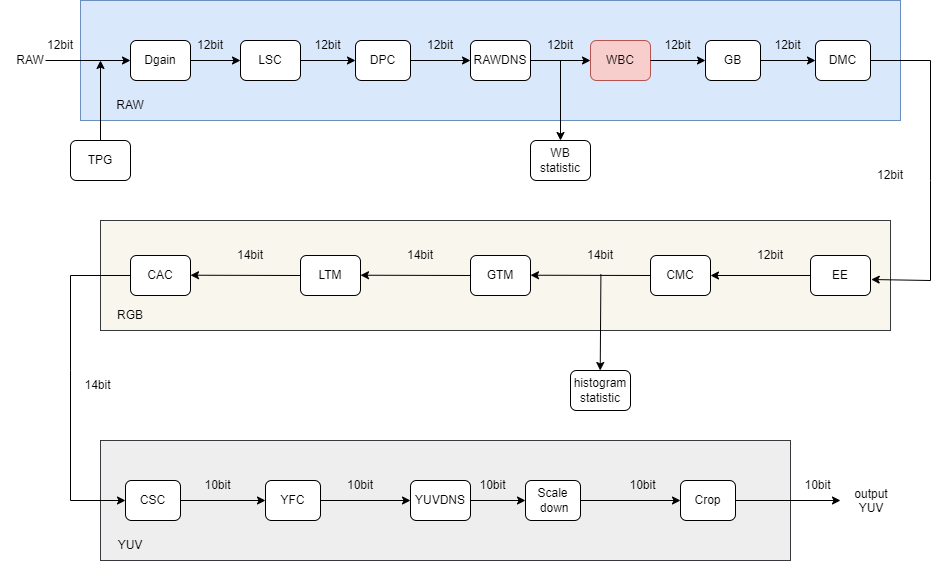

The diagram above was exported from draw.io. Its source (the exported page's mxGraphModel, read from the mxfile embedded in the PNG):
<mxGraphModel dx="941" dy="644" grid="1" gridSize="10" guides="1" tooltips="1" connect="1" arrows="1" fold="1" page="1" pageScale="1" pageWidth="1169" pageHeight="827" math="0" shadow="0">
  <root>
    <mxCell id="0" />
    <mxCell id="1" parent="0" />
    <mxCell id="P53_dWtyHW9QEXLuieOo-2" value="" style="rounded=0;whiteSpace=wrap;html=1;fillColor=#dae8fc;strokeColor=#6c8ebf;" parent="1" vertex="1">
      <mxGeometry x="150" y="200" width="820" height="120" as="geometry" />
    </mxCell>
    <mxCell id="P53_dWtyHW9QEXLuieOo-3" value="Dgain" style="rounded=1;whiteSpace=wrap;html=1;" parent="1" vertex="1">
      <mxGeometry x="200" y="240" width="60" height="40" as="geometry" />
    </mxCell>
    <mxCell id="P53_dWtyHW9QEXLuieOo-4" value="" style="endArrow=classic;html=1;rounded=0;exitX=0.25;exitY=1;exitDx=0;exitDy=0;" parent="1" source="P53_dWtyHW9QEXLuieOo-5" edge="1">
      <mxGeometry width="50" height="50" relative="1" as="geometry">
        <mxPoint x="130" y="260" as="sourcePoint" />
        <mxPoint x="200" y="260" as="targetPoint" />
      </mxGeometry>
    </mxCell>
    <mxCell id="P53_dWtyHW9QEXLuieOo-5" value="12bit" style="text;html=1;strokeColor=none;fillColor=none;align=center;verticalAlign=middle;whiteSpace=wrap;rounded=0;" parent="1" vertex="1">
      <mxGeometry x="100" y="230" width="60" height="30" as="geometry" />
    </mxCell>
    <mxCell id="P53_dWtyHW9QEXLuieOo-6" value="RAW" style="text;html=1;strokeColor=none;fillColor=none;align=center;verticalAlign=middle;whiteSpace=wrap;rounded=0;" parent="1" vertex="1">
      <mxGeometry x="70" y="245" width="60" height="30" as="geometry" />
    </mxCell>
    <mxCell id="P53_dWtyHW9QEXLuieOo-11" value="" style="group" parent="1" vertex="1" connectable="0">
      <mxGeometry x="250" y="230" width="120" height="50" as="geometry" />
    </mxCell>
    <mxCell id="P53_dWtyHW9QEXLuieOo-9" value="12bit" style="text;html=1;strokeColor=none;fillColor=none;align=center;verticalAlign=middle;whiteSpace=wrap;rounded=0;" parent="P53_dWtyHW9QEXLuieOo-11" vertex="1">
      <mxGeometry width="60" height="30" as="geometry" />
    </mxCell>
    <mxCell id="P53_dWtyHW9QEXLuieOo-10" value="" style="group" parent="P53_dWtyHW9QEXLuieOo-11" vertex="1" connectable="0">
      <mxGeometry x="60" y="10" width="60" height="40" as="geometry" />
    </mxCell>
    <mxCell id="P53_dWtyHW9QEXLuieOo-7" value="LSC" style="rounded=1;whiteSpace=wrap;html=1;" parent="P53_dWtyHW9QEXLuieOo-10" vertex="1">
      <mxGeometry width="60" height="40" as="geometry" />
    </mxCell>
    <mxCell id="P53_dWtyHW9QEXLuieOo-8" value="" style="endArrow=classic;html=1;rounded=0;exitX=1;exitY=0.5;exitDx=0;exitDy=0;" parent="P53_dWtyHW9QEXLuieOo-10" source="P53_dWtyHW9QEXLuieOo-3" edge="1">
      <mxGeometry width="50" height="50" relative="1" as="geometry">
        <mxPoint x="-50" y="70" as="sourcePoint" />
        <mxPoint y="20" as="targetPoint" />
      </mxGeometry>
    </mxCell>
    <mxCell id="P53_dWtyHW9QEXLuieOo-12" value="" style="group" parent="1" vertex="1" connectable="0">
      <mxGeometry x="370" y="230" width="110" height="50" as="geometry" />
    </mxCell>
    <mxCell id="P53_dWtyHW9QEXLuieOo-13" value="12bit" style="text;html=1;strokeColor=none;fillColor=none;align=center;verticalAlign=middle;whiteSpace=wrap;rounded=0;" parent="P53_dWtyHW9QEXLuieOo-12" vertex="1">
      <mxGeometry width="55" height="30" as="geometry" />
    </mxCell>
    <mxCell id="P53_dWtyHW9QEXLuieOo-14" value="" style="group" parent="P53_dWtyHW9QEXLuieOo-12" vertex="1" connectable="0">
      <mxGeometry x="55" y="10" width="55" height="40" as="geometry" />
    </mxCell>
    <mxCell id="P53_dWtyHW9QEXLuieOo-15" value="DPC" style="rounded=1;whiteSpace=wrap;html=1;" parent="P53_dWtyHW9QEXLuieOo-14" vertex="1">
      <mxGeometry width="55" height="40" as="geometry" />
    </mxCell>
    <mxCell id="P53_dWtyHW9QEXLuieOo-16" value="" style="endArrow=classic;html=1;rounded=0;exitX=0;exitY=1;exitDx=0;exitDy=0;" parent="P53_dWtyHW9QEXLuieOo-14" source="P53_dWtyHW9QEXLuieOo-13" edge="1">
      <mxGeometry width="50" height="50" relative="1" as="geometry">
        <mxPoint x="-45.83333333333333" y="70" as="sourcePoint" />
        <mxPoint y="20" as="targetPoint" />
      </mxGeometry>
    </mxCell>
    <mxCell id="P53_dWtyHW9QEXLuieOo-18" value="" style="group" parent="1" vertex="1" connectable="0">
      <mxGeometry x="480" y="230" width="120" height="50" as="geometry" />
    </mxCell>
    <mxCell id="P53_dWtyHW9QEXLuieOo-19" value="12bit" style="text;html=1;strokeColor=none;fillColor=none;align=center;verticalAlign=middle;whiteSpace=wrap;rounded=0;" parent="P53_dWtyHW9QEXLuieOo-18" vertex="1">
      <mxGeometry width="60" height="30" as="geometry" />
    </mxCell>
    <mxCell id="P53_dWtyHW9QEXLuieOo-20" value="" style="group" parent="P53_dWtyHW9QEXLuieOo-18" vertex="1" connectable="0">
      <mxGeometry x="60" y="10" width="60" height="40" as="geometry" />
    </mxCell>
    <mxCell id="P53_dWtyHW9QEXLuieOo-21" value="RAWDNS" style="rounded=1;whiteSpace=wrap;html=1;" parent="P53_dWtyHW9QEXLuieOo-20" vertex="1">
      <mxGeometry width="60" height="40" as="geometry" />
    </mxCell>
    <mxCell id="P53_dWtyHW9QEXLuieOo-22" value="" style="endArrow=classic;html=1;rounded=0;exitX=0;exitY=1;exitDx=0;exitDy=0;" parent="P53_dWtyHW9QEXLuieOo-20" source="P53_dWtyHW9QEXLuieOo-19" edge="1">
      <mxGeometry width="50" height="50" relative="1" as="geometry">
        <mxPoint x="-50" y="70" as="sourcePoint" />
        <mxPoint y="20" as="targetPoint" />
      </mxGeometry>
    </mxCell>
    <mxCell id="P53_dWtyHW9QEXLuieOo-23" value="" style="group" parent="1" vertex="1" connectable="0">
      <mxGeometry x="600" y="230" width="120" height="50" as="geometry" />
    </mxCell>
    <mxCell id="P53_dWtyHW9QEXLuieOo-24" value="12bit" style="text;html=1;strokeColor=none;fillColor=none;align=center;verticalAlign=middle;whiteSpace=wrap;rounded=0;" parent="P53_dWtyHW9QEXLuieOo-23" vertex="1">
      <mxGeometry width="60" height="30" as="geometry" />
    </mxCell>
    <mxCell id="P53_dWtyHW9QEXLuieOo-25" value="" style="group" parent="P53_dWtyHW9QEXLuieOo-23" vertex="1" connectable="0">
      <mxGeometry x="60" y="10" width="60" height="40" as="geometry" />
    </mxCell>
    <mxCell id="P53_dWtyHW9QEXLuieOo-26" value="WBC" style="rounded=1;whiteSpace=wrap;html=1;fillColor=#f8cecc;strokeColor=#b85450;" parent="P53_dWtyHW9QEXLuieOo-25" vertex="1">
      <mxGeometry width="60" height="40" as="geometry" />
    </mxCell>
    <mxCell id="P53_dWtyHW9QEXLuieOo-27" value="" style="endArrow=classic;html=1;rounded=0;exitX=0;exitY=1;exitDx=0;exitDy=0;" parent="P53_dWtyHW9QEXLuieOo-25" source="P53_dWtyHW9QEXLuieOo-24" edge="1">
      <mxGeometry width="50" height="50" relative="1" as="geometry">
        <mxPoint x="-50" y="70" as="sourcePoint" />
        <mxPoint y="20" as="targetPoint" />
      </mxGeometry>
    </mxCell>
    <mxCell id="P53_dWtyHW9QEXLuieOo-28" value="WB statistic" style="rounded=1;whiteSpace=wrap;html=1;" parent="1" vertex="1">
      <mxGeometry x="600" y="340" width="60" height="40" as="geometry" />
    </mxCell>
    <mxCell id="P53_dWtyHW9QEXLuieOo-29" value="" style="endArrow=classic;html=1;rounded=0;" parent="1" edge="1">
      <mxGeometry width="50" height="50" relative="1" as="geometry">
        <mxPoint x="630" y="260" as="sourcePoint" />
        <mxPoint x="630" y="340" as="targetPoint" />
      </mxGeometry>
    </mxCell>
    <mxCell id="P53_dWtyHW9QEXLuieOo-30" value="" style="group" parent="1" vertex="1" connectable="0">
      <mxGeometry x="720" y="230" width="110" height="50" as="geometry" />
    </mxCell>
    <mxCell id="P53_dWtyHW9QEXLuieOo-31" value="12bit" style="text;html=1;strokeColor=none;fillColor=none;align=center;verticalAlign=middle;whiteSpace=wrap;rounded=0;" parent="P53_dWtyHW9QEXLuieOo-30" vertex="1">
      <mxGeometry width="55" height="30" as="geometry" />
    </mxCell>
    <mxCell id="P53_dWtyHW9QEXLuieOo-32" value="" style="group" parent="P53_dWtyHW9QEXLuieOo-30" vertex="1" connectable="0">
      <mxGeometry x="55" y="10" width="55" height="40" as="geometry" />
    </mxCell>
    <mxCell id="P53_dWtyHW9QEXLuieOo-33" value="GB" style="rounded=1;whiteSpace=wrap;html=1;" parent="P53_dWtyHW9QEXLuieOo-32" vertex="1">
      <mxGeometry width="55" height="40" as="geometry" />
    </mxCell>
    <mxCell id="P53_dWtyHW9QEXLuieOo-34" value="" style="endArrow=classic;html=1;rounded=0;exitX=0;exitY=1;exitDx=0;exitDy=0;" parent="P53_dWtyHW9QEXLuieOo-32" source="P53_dWtyHW9QEXLuieOo-31" edge="1">
      <mxGeometry width="50" height="50" relative="1" as="geometry">
        <mxPoint x="-45.83333333333333" y="70" as="sourcePoint" />
        <mxPoint y="20" as="targetPoint" />
      </mxGeometry>
    </mxCell>
    <mxCell id="P53_dWtyHW9QEXLuieOo-35" value="" style="group" parent="1" vertex="1" connectable="0">
      <mxGeometry x="830" y="230" width="110" height="50" as="geometry" />
    </mxCell>
    <mxCell id="P53_dWtyHW9QEXLuieOo-36" value="12bit" style="text;html=1;strokeColor=none;fillColor=none;align=center;verticalAlign=middle;whiteSpace=wrap;rounded=0;" parent="P53_dWtyHW9QEXLuieOo-35" vertex="1">
      <mxGeometry width="55" height="30" as="geometry" />
    </mxCell>
    <mxCell id="P53_dWtyHW9QEXLuieOo-37" value="" style="group" parent="P53_dWtyHW9QEXLuieOo-35" vertex="1" connectable="0">
      <mxGeometry x="55" y="10" width="55" height="40" as="geometry" />
    </mxCell>
    <mxCell id="P53_dWtyHW9QEXLuieOo-38" value="DMC" style="rounded=1;whiteSpace=wrap;html=1;" parent="P53_dWtyHW9QEXLuieOo-37" vertex="1">
      <mxGeometry width="55" height="40" as="geometry" />
    </mxCell>
    <mxCell id="P53_dWtyHW9QEXLuieOo-39" value="" style="endArrow=classic;html=1;rounded=0;exitX=0;exitY=1;exitDx=0;exitDy=0;" parent="P53_dWtyHW9QEXLuieOo-37" source="P53_dWtyHW9QEXLuieOo-36" edge="1">
      <mxGeometry width="50" height="50" relative="1" as="geometry">
        <mxPoint x="-45.83333333333333" y="70" as="sourcePoint" />
        <mxPoint y="20" as="targetPoint" />
      </mxGeometry>
    </mxCell>
    <mxCell id="P53_dWtyHW9QEXLuieOo-40" value="" style="rounded=0;whiteSpace=wrap;html=1;fillColor=#f9f7ed;strokeColor=#36393d;" parent="1" vertex="1">
      <mxGeometry x="170" y="420" width="790" height="110" as="geometry" />
    </mxCell>
    <mxCell id="P53_dWtyHW9QEXLuieOo-53" value="EE" style="rounded=1;whiteSpace=wrap;html=1;" parent="1" vertex="1">
      <mxGeometry x="880" y="455" width="60" height="40" as="geometry" />
    </mxCell>
    <mxCell id="P53_dWtyHW9QEXLuieOo-54" value="" style="endArrow=classic;html=1;rounded=0;entryX=1.012;entryY=0.6;entryDx=0;entryDy=0;entryPerimeter=0;" parent="1" target="P53_dWtyHW9QEXLuieOo-53" edge="1">
      <mxGeometry width="50" height="50" relative="1" as="geometry">
        <mxPoint x="940" y="260" as="sourcePoint" />
        <mxPoint x="990" y="210" as="targetPoint" />
        <Array as="points">
          <mxPoint x="1000" y="260" />
          <mxPoint x="1000" y="380" />
          <mxPoint x="1000" y="480" />
        </Array>
      </mxGeometry>
    </mxCell>
    <mxCell id="P53_dWtyHW9QEXLuieOo-55" value="CMC" style="rounded=1;whiteSpace=wrap;html=1;" parent="1" vertex="1">
      <mxGeometry x="720" y="455" width="60" height="40" as="geometry" />
    </mxCell>
    <mxCell id="P53_dWtyHW9QEXLuieOo-56" value="GTM" style="rounded=1;whiteSpace=wrap;html=1;" parent="1" vertex="1">
      <mxGeometry x="540" y="455" width="60" height="40" as="geometry" />
    </mxCell>
    <mxCell id="P53_dWtyHW9QEXLuieOo-57" value="LTM" style="rounded=1;whiteSpace=wrap;html=1;" parent="1" vertex="1">
      <mxGeometry x="370" y="455" width="60" height="40" as="geometry" />
    </mxCell>
    <mxCell id="P53_dWtyHW9QEXLuieOo-58" value="&lt;font color=&quot;#000000&quot;&gt;CAC&lt;/font&gt;" style="rounded=1;whiteSpace=wrap;html=1;fillColor=#FFFFFF;fontColor=#ffffff;strokeColor=#000000;" parent="1" vertex="1">
      <mxGeometry x="200" y="455" width="60" height="40" as="geometry" />
    </mxCell>
    <mxCell id="P53_dWtyHW9QEXLuieOo-59" value="12bit" style="text;html=1;strokeColor=none;fillColor=none;align=center;verticalAlign=middle;whiteSpace=wrap;rounded=0;" parent="1" vertex="1">
      <mxGeometry x="930" y="360" width="60" height="30" as="geometry" />
    </mxCell>
    <mxCell id="P53_dWtyHW9QEXLuieOo-60" value="" style="endArrow=classic;html=1;rounded=0;exitX=0;exitY=0.5;exitDx=0;exitDy=0;" parent="1" source="P53_dWtyHW9QEXLuieOo-53" target="P53_dWtyHW9QEXLuieOo-55" edge="1">
      <mxGeometry width="50" height="50" relative="1" as="geometry">
        <mxPoint x="670" y="390" as="sourcePoint" />
        <mxPoint x="770" y="360" as="targetPoint" />
      </mxGeometry>
    </mxCell>
    <mxCell id="P53_dWtyHW9QEXLuieOo-61" value="12bit" style="text;html=1;strokeColor=none;fillColor=none;align=center;verticalAlign=middle;whiteSpace=wrap;rounded=0;" parent="1" vertex="1">
      <mxGeometry x="810" y="440" width="60" height="30" as="geometry" />
    </mxCell>
    <mxCell id="P53_dWtyHW9QEXLuieOo-62" value="" style="endArrow=classic;html=1;rounded=0;" parent="1" edge="1">
      <mxGeometry width="50" height="50" relative="1" as="geometry">
        <mxPoint x="720" y="475" as="sourcePoint" />
        <mxPoint x="600" y="474.71" as="targetPoint" />
      </mxGeometry>
    </mxCell>
    <mxCell id="P53_dWtyHW9QEXLuieOo-63" value="" style="endArrow=classic;html=1;rounded=0;exitX=0;exitY=0.5;exitDx=0;exitDy=0;" parent="1" source="P53_dWtyHW9QEXLuieOo-56" edge="1">
      <mxGeometry width="50" height="50" relative="1" as="geometry">
        <mxPoint x="530" y="474.71" as="sourcePoint" />
        <mxPoint x="430" y="474.71" as="targetPoint" />
      </mxGeometry>
    </mxCell>
    <mxCell id="P53_dWtyHW9QEXLuieOo-64" value="" style="endArrow=classic;html=1;rounded=0;exitX=0;exitY=0.5;exitDx=0;exitDy=0;" parent="1" source="P53_dWtyHW9QEXLuieOo-57" edge="1">
      <mxGeometry width="50" height="50" relative="1" as="geometry">
        <mxPoint x="360" y="474.71" as="sourcePoint" />
        <mxPoint x="260" y="474.71" as="targetPoint" />
      </mxGeometry>
    </mxCell>
    <mxCell id="P53_dWtyHW9QEXLuieOo-65" value="14bit" style="text;html=1;strokeColor=none;fillColor=none;align=center;verticalAlign=middle;whiteSpace=wrap;rounded=0;" parent="1" vertex="1">
      <mxGeometry x="640" y="440" width="60" height="30" as="geometry" />
    </mxCell>
    <mxCell id="P53_dWtyHW9QEXLuieOo-66" value="14bit" style="text;html=1;strokeColor=none;fillColor=none;align=center;verticalAlign=middle;whiteSpace=wrap;rounded=0;" parent="1" vertex="1">
      <mxGeometry x="460" y="440" width="60" height="30" as="geometry" />
    </mxCell>
    <mxCell id="P53_dWtyHW9QEXLuieOo-67" value="14bit" style="text;html=1;strokeColor=none;fillColor=none;align=center;verticalAlign=middle;whiteSpace=wrap;rounded=0;" parent="1" vertex="1">
      <mxGeometry x="290" y="440" width="60" height="30" as="geometry" />
    </mxCell>
    <mxCell id="P53_dWtyHW9QEXLuieOo-68" value="histogram statistic" style="rounded=1;whiteSpace=wrap;html=1;" parent="1" vertex="1">
      <mxGeometry x="640" y="570" width="60" height="40" as="geometry" />
    </mxCell>
    <mxCell id="P53_dWtyHW9QEXLuieOo-69" value="" style="endArrow=classic;html=1;rounded=0;exitX=0.507;exitY=1.129;exitDx=0;exitDy=0;exitPerimeter=0;" parent="1" source="P53_dWtyHW9QEXLuieOo-65" edge="1">
      <mxGeometry width="50" height="50" relative="1" as="geometry">
        <mxPoint x="670" y="480" as="sourcePoint" />
        <mxPoint x="669.71" y="570" as="targetPoint" />
      </mxGeometry>
    </mxCell>
    <mxCell id="P53_dWtyHW9QEXLuieOo-70" value="" style="rounded=0;whiteSpace=wrap;html=1;fillColor=#eeeeee;strokeColor=#36393d;" parent="1" vertex="1">
      <mxGeometry x="170" y="640" width="690" height="120" as="geometry" />
    </mxCell>
    <mxCell id="P53_dWtyHW9QEXLuieOo-78" value="" style="group" parent="1" vertex="1" connectable="0">
      <mxGeometry x="540" y="670" width="110" height="50" as="geometry" />
    </mxCell>
    <mxCell id="P53_dWtyHW9QEXLuieOo-79" value="10bit" style="text;html=1;strokeColor=none;fillColor=none;align=center;verticalAlign=middle;whiteSpace=wrap;rounded=0;" parent="P53_dWtyHW9QEXLuieOo-78" vertex="1">
      <mxGeometry x="-5" width="55" height="30" as="geometry" />
    </mxCell>
    <mxCell id="P53_dWtyHW9QEXLuieOo-80" value="" style="group" parent="P53_dWtyHW9QEXLuieOo-78" vertex="1" connectable="0">
      <mxGeometry x="55" y="10" width="55" height="40" as="geometry" />
    </mxCell>
    <mxCell id="P53_dWtyHW9QEXLuieOo-81" value="Scale &amp;nbsp;down" style="rounded=1;whiteSpace=wrap;html=1;" parent="P53_dWtyHW9QEXLuieOo-80" vertex="1">
      <mxGeometry width="55" height="40" as="geometry" />
    </mxCell>
    <mxCell id="P53_dWtyHW9QEXLuieOo-82" value="" style="endArrow=classic;html=1;rounded=0;" parent="P53_dWtyHW9QEXLuieOo-80" edge="1">
      <mxGeometry width="50" height="50" relative="1" as="geometry">
        <mxPoint x="-70" y="20" as="sourcePoint" />
        <mxPoint y="20" as="targetPoint" />
      </mxGeometry>
    </mxCell>
    <mxCell id="P53_dWtyHW9QEXLuieOo-83" value="" style="group" parent="1" vertex="1" connectable="0">
      <mxGeometry x="420" y="670" width="120" height="50" as="geometry" />
    </mxCell>
    <mxCell id="P53_dWtyHW9QEXLuieOo-84" value="10bit" style="text;html=1;strokeColor=none;fillColor=none;align=center;verticalAlign=middle;whiteSpace=wrap;rounded=0;" parent="P53_dWtyHW9QEXLuieOo-83" vertex="1">
      <mxGeometry x="-20" width="60" height="30" as="geometry" />
    </mxCell>
    <mxCell id="P53_dWtyHW9QEXLuieOo-85" value="" style="group" parent="P53_dWtyHW9QEXLuieOo-83" vertex="1" connectable="0">
      <mxGeometry x="60" y="10" width="60" height="40" as="geometry" />
    </mxCell>
    <mxCell id="P53_dWtyHW9QEXLuieOo-86" value="YUVDNS" style="rounded=1;whiteSpace=wrap;html=1;" parent="P53_dWtyHW9QEXLuieOo-85" vertex="1">
      <mxGeometry width="60" height="40" as="geometry" />
    </mxCell>
    <mxCell id="P53_dWtyHW9QEXLuieOo-87" value="" style="endArrow=classic;html=1;rounded=0;" parent="P53_dWtyHW9QEXLuieOo-85" edge="1">
      <mxGeometry width="50" height="50" relative="1" as="geometry">
        <mxPoint x="-90" y="20" as="sourcePoint" />
        <mxPoint y="20" as="targetPoint" />
      </mxGeometry>
    </mxCell>
    <mxCell id="P53_dWtyHW9QEXLuieOo-93" value="" style="group" parent="1" vertex="1" connectable="0">
      <mxGeometry x="280" y="670" width="110" height="50" as="geometry" />
    </mxCell>
    <mxCell id="P53_dWtyHW9QEXLuieOo-95" value="" style="group" parent="P53_dWtyHW9QEXLuieOo-93" vertex="1" connectable="0">
      <mxGeometry x="55" y="10" width="55" height="40" as="geometry" />
    </mxCell>
    <mxCell id="P53_dWtyHW9QEXLuieOo-96" value="YFC" style="rounded=1;whiteSpace=wrap;html=1;" parent="P53_dWtyHW9QEXLuieOo-95" vertex="1">
      <mxGeometry width="55" height="40" as="geometry" />
    </mxCell>
    <mxCell id="P53_dWtyHW9QEXLuieOo-97" value="" style="endArrow=classic;html=1;rounded=0;exitX=1;exitY=0.5;exitDx=0;exitDy=0;" parent="P53_dWtyHW9QEXLuieOo-95" source="P53_dWtyHW9QEXLuieOo-101" edge="1">
      <mxGeometry width="50" height="50" relative="1" as="geometry">
        <mxPoint x="-45.83333333333333" y="70" as="sourcePoint" />
        <mxPoint y="20" as="targetPoint" />
      </mxGeometry>
    </mxCell>
    <mxCell id="P53_dWtyHW9QEXLuieOo-98" value="" style="group" parent="1" vertex="1" connectable="0">
      <mxGeometry x="140" y="670" width="110" height="50" as="geometry" />
    </mxCell>
    <mxCell id="P53_dWtyHW9QEXLuieOo-100" value="" style="group" parent="P53_dWtyHW9QEXLuieOo-98" vertex="1" connectable="0">
      <mxGeometry x="55" y="10" width="55" height="40" as="geometry" />
    </mxCell>
    <mxCell id="P53_dWtyHW9QEXLuieOo-101" value="CSC" style="rounded=1;whiteSpace=wrap;html=1;" parent="P53_dWtyHW9QEXLuieOo-100" vertex="1">
      <mxGeometry width="55" height="40" as="geometry" />
    </mxCell>
    <mxCell id="P53_dWtyHW9QEXLuieOo-102" value="" style="endArrow=classic;html=1;rounded=0;exitX=0;exitY=0.5;exitDx=0;exitDy=0;" parent="P53_dWtyHW9QEXLuieOo-100" source="P53_dWtyHW9QEXLuieOo-58" edge="1">
      <mxGeometry width="50" height="50" relative="1" as="geometry">
        <mxPoint x="-45.83333333333333" y="70" as="sourcePoint" />
        <mxPoint y="20" as="targetPoint" />
        <Array as="points">
          <mxPoint x="-55" y="-205" />
          <mxPoint x="-55" y="-110" />
          <mxPoint x="-55" y="20" />
        </Array>
      </mxGeometry>
    </mxCell>
    <mxCell id="P53_dWtyHW9QEXLuieOo-103" value="" style="group" parent="1" vertex="1" connectable="0">
      <mxGeometry x="695" y="670" width="110" height="50" as="geometry" />
    </mxCell>
    <mxCell id="P53_dWtyHW9QEXLuieOo-104" value="10bit" style="text;html=1;strokeColor=none;fillColor=none;align=center;verticalAlign=middle;whiteSpace=wrap;rounded=0;" parent="P53_dWtyHW9QEXLuieOo-103" vertex="1">
      <mxGeometry x="-10" width="55" height="30" as="geometry" />
    </mxCell>
    <mxCell id="P53_dWtyHW9QEXLuieOo-105" value="" style="group" parent="P53_dWtyHW9QEXLuieOo-103" vertex="1" connectable="0">
      <mxGeometry x="55" y="10" width="55" height="40" as="geometry" />
    </mxCell>
    <mxCell id="P53_dWtyHW9QEXLuieOo-106" value="Crop" style="rounded=1;whiteSpace=wrap;html=1;" parent="P53_dWtyHW9QEXLuieOo-105" vertex="1">
      <mxGeometry width="55" height="40" as="geometry" />
    </mxCell>
    <mxCell id="P53_dWtyHW9QEXLuieOo-107" value="" style="endArrow=classic;html=1;rounded=0;exitX=1;exitY=0.5;exitDx=0;exitDy=0;" parent="P53_dWtyHW9QEXLuieOo-105" source="P53_dWtyHW9QEXLuieOo-81" edge="1">
      <mxGeometry width="50" height="50" relative="1" as="geometry">
        <mxPoint x="-45.83333333333333" y="70" as="sourcePoint" />
        <mxPoint y="20" as="targetPoint" />
      </mxGeometry>
    </mxCell>
    <mxCell id="P53_dWtyHW9QEXLuieOo-94" value="10bit" style="text;html=1;strokeColor=none;fillColor=none;align=center;verticalAlign=middle;whiteSpace=wrap;rounded=0;" parent="1" vertex="1">
      <mxGeometry x="260" y="670" width="55" height="30" as="geometry" />
    </mxCell>
    <mxCell id="P53_dWtyHW9QEXLuieOo-99" value="14bit" style="text;html=1;strokeColor=none;fillColor=none;align=center;verticalAlign=middle;whiteSpace=wrap;rounded=0;" parent="1" vertex="1">
      <mxGeometry x="140" y="570" width="55" height="30" as="geometry" />
    </mxCell>
    <mxCell id="P53_dWtyHW9QEXLuieOo-118" value="" style="endArrow=classic;html=1;rounded=0;entryX=0;entryY=0.5;entryDx=0;entryDy=0;" parent="1" target="P53_dWtyHW9QEXLuieOo-120" edge="1">
      <mxGeometry width="50" height="50" relative="1" as="geometry">
        <mxPoint x="805" y="700" as="sourcePoint" />
        <mxPoint x="875" y="700" as="targetPoint" />
      </mxGeometry>
    </mxCell>
    <mxCell id="P53_dWtyHW9QEXLuieOo-119" value="10bit" style="text;html=1;strokeColor=none;fillColor=none;align=center;verticalAlign=middle;whiteSpace=wrap;rounded=0;" parent="1" vertex="1">
      <mxGeometry x="860" y="670" width="55" height="30" as="geometry" />
    </mxCell>
    <mxCell id="P53_dWtyHW9QEXLuieOo-120" value="&lt;div style=&quot;text-align: center;&quot;&gt;output YUV&lt;/div&gt;" style="text;whiteSpace=wrap;html=1;" parent="1" vertex="1">
      <mxGeometry x="910" y="680" width="60" height="40" as="geometry" />
    </mxCell>
    <mxCell id="P53_dWtyHW9QEXLuieOo-126" value="RAW" style="text;html=1;strokeColor=none;fillColor=none;align=center;verticalAlign=middle;whiteSpace=wrap;rounded=0;" parent="1" vertex="1">
      <mxGeometry x="170" y="290" width="60" height="30" as="geometry" />
    </mxCell>
    <mxCell id="P53_dWtyHW9QEXLuieOo-127" value="RGB" style="text;html=1;strokeColor=none;fillColor=none;align=center;verticalAlign=middle;whiteSpace=wrap;rounded=0;" parent="1" vertex="1">
      <mxGeometry x="170" y="500" width="60" height="30" as="geometry" />
    </mxCell>
    <mxCell id="P53_dWtyHW9QEXLuieOo-128" value="YUV" style="text;html=1;strokeColor=none;fillColor=none;align=center;verticalAlign=middle;whiteSpace=wrap;rounded=0;" parent="1" vertex="1">
      <mxGeometry x="170" y="730" width="60" height="30" as="geometry" />
    </mxCell>
    <mxCell id="X5XcaB_nGkVAjqwB27HO-4" value="TPG" style="rounded=1;whiteSpace=wrap;html=1;" parent="1" vertex="1">
      <mxGeometry x="140" y="340" width="60" height="40" as="geometry" />
    </mxCell>
    <mxCell id="X5XcaB_nGkVAjqwB27HO-5" value="" style="endArrow=classic;html=1;rounded=0;exitX=0.5;exitY=0;exitDx=0;exitDy=0;" parent="1" source="X5XcaB_nGkVAjqwB27HO-4" edge="1">
      <mxGeometry width="50" height="50" relative="1" as="geometry">
        <mxPoint x="125" y="310" as="sourcePoint" />
        <mxPoint x="170" y="260" as="targetPoint" />
      </mxGeometry>
    </mxCell>
  </root>
</mxGraphModel>